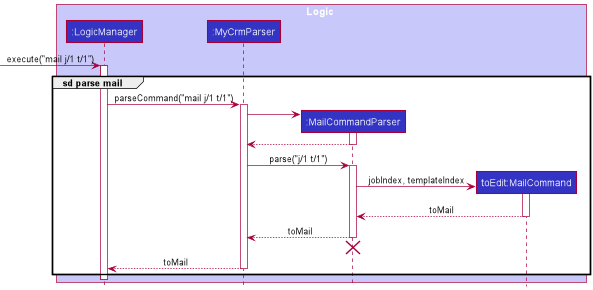

The diagram above was rendered by PlantUML. Its source (embedded in the PNG):
@startuml
!include ../style.puml

box Logic LOGIC_COLOR_T1
participant ":LogicManager" as LogicManager LOGIC_COLOR
participant ":MyCrmParser" as MyCrmParser LOGIC_COLOR
participant ":MailCommandParser" as MailCommandParser LOGIC_COLOR
participant "toEdit:MailCommand" as MailCommand LOGIC_COLOR
end box

[-> LogicManager : execute("mail j/1 t/1")
activate LogicManager

group sd parse mail
LogicManager -> MyCrmParser : parseCommand("mail j/1 t/1")
activate MyCrmParser

create MailCommandParser
MyCrmParser -> MailCommandParser
activate MailCommandParser

MailCommandParser --> MyCrmParser
deactivate MailCommandParser

MyCrmParser -> MailCommandParser : parse("j/1 t/1")
activate MailCommandParser

create MailCommand
MailCommandParser -> MailCommand : jobIndex, templateIndex
activate MailCommand

MailCommand --> MailCommandParser : toMail
deactivate MailCommand

MailCommandParser --> MyCrmParser : toMail
deactivate MailCommandParser

'Hidden arrow to position destroy marker below the end of the activation bar.
MailCommandParser -[hidden]-> MyCrmParser
destroy MailCommandParser

MyCrmParser --> LogicManager : toMail
deactivate MyCrmParser
end

deactivate LogicManager
@enduml